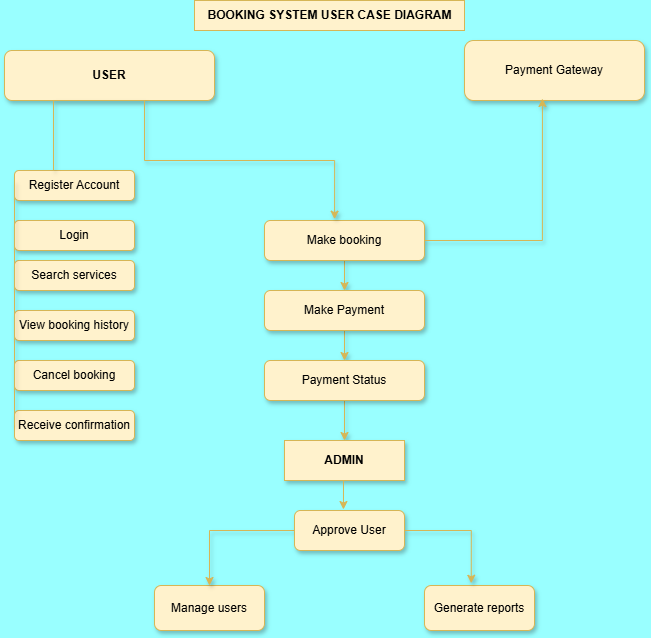

The diagram above was exported from draw.io. Its source (the exported page's mxGraphModel, read from the mxfile embedded in the PNG):
<mxGraphModel dx="872" dy="439" grid="1" gridSize="10" guides="1" tooltips="1" connect="1" arrows="1" fold="1" page="1" pageScale="1" pageWidth="827" pageHeight="1169" background="light-dark(#99FFFF,#121212)" math="0" shadow="0">
  <root>
    <mxCell id="0" />
    <mxCell id="1" parent="0" />
    <mxCell id="yejoHY0iOQREKB7G2Bef-19" style="edgeStyle=orthogonalEdgeStyle;rounded=0;orthogonalLoop=1;jettySize=auto;html=1;exitX=0.5;exitY=1;exitDx=0;exitDy=0;entryX=0.5;entryY=0;entryDx=0;entryDy=0;shadow=1;fillColor=#fff2cc;strokeColor=#d6b656;" edge="1" parent="1" source="yejoHY0iOQREKB7G2Bef-2" target="yejoHY0iOQREKB7G2Bef-15">
      <mxGeometry relative="1" as="geometry" />
    </mxCell>
    <mxCell id="yejoHY0iOQREKB7G2Bef-2" value="Make booking" style="rounded=1;whiteSpace=wrap;html=1;shadow=1;fillColor=#fff2cc;strokeColor=#d6b656;" vertex="1" parent="1">
      <mxGeometry x="310" y="220" width="160" height="40" as="geometry" />
    </mxCell>
    <mxCell id="yejoHY0iOQREKB7G2Bef-3" value="Payment Gateway" style="rounded=1;whiteSpace=wrap;html=1;shadow=1;fillColor=#fff2cc;strokeColor=#d6b656;" vertex="1" parent="1">
      <mxGeometry x="510" y="40" width="180" height="60" as="geometry" />
    </mxCell>
    <mxCell id="yejoHY0iOQREKB7G2Bef-4" value="&lt;b&gt;USER&lt;/b&gt;" style="rounded=1;whiteSpace=wrap;html=1;shadow=1;fillColor=#fff2cc;strokeColor=#d6b656;" vertex="1" parent="1">
      <mxGeometry x="50" y="50" width="210" height="50" as="geometry" />
    </mxCell>
    <mxCell id="yejoHY0iOQREKB7G2Bef-5" value="Register Account" style="rounded=1;whiteSpace=wrap;html=1;shadow=1;fillColor=#fff2cc;strokeColor=#d6b656;" vertex="1" parent="1">
      <mxGeometry x="60" y="170" width="120" height="30" as="geometry" />
    </mxCell>
    <mxCell id="yejoHY0iOQREKB7G2Bef-35" style="edgeStyle=orthogonalEdgeStyle;rounded=0;orthogonalLoop=1;jettySize=auto;html=1;exitX=0.75;exitY=1;exitDx=0;exitDy=0;shadow=1;fillColor=#fff2cc;strokeColor=#d6b656;" edge="1" parent="1" source="yejoHY0iOQREKB7G2Bef-6">
      <mxGeometry relative="1" as="geometry">
        <mxPoint x="150" y="250" as="targetPoint" />
      </mxGeometry>
    </mxCell>
    <mxCell id="yejoHY0iOQREKB7G2Bef-6" value="Login" style="rounded=1;whiteSpace=wrap;html=1;shadow=1;fillColor=#fff2cc;strokeColor=#d6b656;" vertex="1" parent="1">
      <mxGeometry x="60" y="220" width="120" height="30" as="geometry" />
    </mxCell>
    <mxCell id="yejoHY0iOQREKB7G2Bef-8" value="Search services" style="rounded=1;whiteSpace=wrap;html=1;shadow=1;fillColor=#fff2cc;strokeColor=#d6b656;" vertex="1" parent="1">
      <mxGeometry x="60" y="260" width="120" height="30" as="geometry" />
    </mxCell>
    <mxCell id="yejoHY0iOQREKB7G2Bef-9" value="View booking history" style="rounded=1;whiteSpace=wrap;html=1;shadow=1;fillColor=#fff2cc;strokeColor=#d6b656;" vertex="1" parent="1">
      <mxGeometry x="60" y="310" width="120" height="30" as="geometry" />
    </mxCell>
    <mxCell id="yejoHY0iOQREKB7G2Bef-11" value="Cancel booking" style="rounded=1;whiteSpace=wrap;html=1;shadow=1;fillColor=#fff2cc;strokeColor=#d6b656;" vertex="1" parent="1">
      <mxGeometry x="60" y="360" width="120" height="30" as="geometry" />
    </mxCell>
    <mxCell id="yejoHY0iOQREKB7G2Bef-12" value="Receive confirmation" style="rounded=1;whiteSpace=wrap;html=1;shadow=1;fillColor=#fff2cc;strokeColor=#d6b656;" vertex="1" parent="1">
      <mxGeometry x="60" y="410" width="120" height="30" as="geometry" />
    </mxCell>
    <mxCell id="yejoHY0iOQREKB7G2Bef-13" style="edgeStyle=orthogonalEdgeStyle;rounded=0;orthogonalLoop=1;jettySize=auto;html=1;entryX=0.438;entryY=-0.033;entryDx=0;entryDy=0;entryPerimeter=0;shadow=1;fillColor=#fff2cc;strokeColor=#d6b656;" edge="1" parent="1" target="yejoHY0iOQREKB7G2Bef-2">
      <mxGeometry relative="1" as="geometry">
        <mxPoint x="99" y="170" as="sourcePoint" />
        <Array as="points">
          <mxPoint x="99" y="100" />
          <mxPoint x="190" y="100" />
          <mxPoint x="190" y="160" />
          <mxPoint x="380" y="160" />
        </Array>
      </mxGeometry>
    </mxCell>
    <mxCell id="yejoHY0iOQREKB7G2Bef-20" value="" style="edgeStyle=orthogonalEdgeStyle;rounded=0;orthogonalLoop=1;jettySize=auto;html=1;shadow=1;fillColor=#fff2cc;strokeColor=#d6b656;" edge="1" parent="1" source="yejoHY0iOQREKB7G2Bef-15" target="yejoHY0iOQREKB7G2Bef-16">
      <mxGeometry relative="1" as="geometry" />
    </mxCell>
    <mxCell id="yejoHY0iOQREKB7G2Bef-15" value="Make Payment" style="rounded=1;whiteSpace=wrap;html=1;shadow=1;fillColor=#fff2cc;strokeColor=#d6b656;" vertex="1" parent="1">
      <mxGeometry x="310" y="290" width="160" height="40" as="geometry" />
    </mxCell>
    <mxCell id="yejoHY0iOQREKB7G2Bef-31" style="edgeStyle=orthogonalEdgeStyle;rounded=0;orthogonalLoop=1;jettySize=auto;html=1;exitX=0.5;exitY=1;exitDx=0;exitDy=0;entryX=0.5;entryY=0;entryDx=0;entryDy=0;shadow=1;fillColor=#fff2cc;strokeColor=#d6b656;" edge="1" parent="1" source="yejoHY0iOQREKB7G2Bef-16" target="yejoHY0iOQREKB7G2Bef-21">
      <mxGeometry relative="1" as="geometry" />
    </mxCell>
    <mxCell id="yejoHY0iOQREKB7G2Bef-16" value="Payment Status" style="rounded=1;whiteSpace=wrap;html=1;shadow=1;fillColor=#fff2cc;strokeColor=#d6b656;" vertex="1" parent="1">
      <mxGeometry x="310" y="360" width="160" height="40" as="geometry" />
    </mxCell>
    <mxCell id="yejoHY0iOQREKB7G2Bef-18" style="edgeStyle=orthogonalEdgeStyle;rounded=0;orthogonalLoop=1;jettySize=auto;html=1;exitX=1;exitY=0.5;exitDx=0;exitDy=0;entryX=0.433;entryY=0.967;entryDx=0;entryDy=0;entryPerimeter=0;shadow=1;fillColor=#fff2cc;strokeColor=#d6b656;" edge="1" parent="1" source="yejoHY0iOQREKB7G2Bef-2" target="yejoHY0iOQREKB7G2Bef-3">
      <mxGeometry relative="1" as="geometry" />
    </mxCell>
    <mxCell id="yejoHY0iOQREKB7G2Bef-21" value="&lt;b&gt;ADMIN&lt;/b&gt;" style="rounded=0;whiteSpace=wrap;html=1;shadow=1;fillColor=#fff2cc;strokeColor=#d6b656;" vertex="1" parent="1">
      <mxGeometry x="330" y="440" width="120" height="40" as="geometry" />
    </mxCell>
    <mxCell id="yejoHY0iOQREKB7G2Bef-28" value="Manage users" style="rounded=1;whiteSpace=wrap;html=1;shadow=1;fillColor=#fff2cc;strokeColor=#d6b656;" vertex="1" parent="1">
      <mxGeometry x="200" y="585" width="110" height="45" as="geometry" />
    </mxCell>
    <mxCell id="yejoHY0iOQREKB7G2Bef-33" style="edgeStyle=orthogonalEdgeStyle;rounded=0;orthogonalLoop=1;jettySize=auto;html=1;exitX=0;exitY=0.5;exitDx=0;exitDy=0;shadow=1;fillColor=#fff2cc;strokeColor=#d6b656;" edge="1" parent="1" source="yejoHY0iOQREKB7G2Bef-29" target="yejoHY0iOQREKB7G2Bef-28">
      <mxGeometry relative="1" as="geometry" />
    </mxCell>
    <mxCell id="yejoHY0iOQREKB7G2Bef-29" value="Approve User" style="rounded=1;whiteSpace=wrap;html=1;shadow=1;fillColor=#fff2cc;strokeColor=#d6b656;" vertex="1" parent="1">
      <mxGeometry x="340" y="510" width="110" height="40" as="geometry" />
    </mxCell>
    <mxCell id="yejoHY0iOQREKB7G2Bef-30" value="Generate reports" style="rounded=1;whiteSpace=wrap;html=1;shadow=1;fillColor=#fff2cc;strokeColor=#d6b656;" vertex="1" parent="1">
      <mxGeometry x="470" y="585" width="110" height="45" as="geometry" />
    </mxCell>
    <mxCell id="yejoHY0iOQREKB7G2Bef-34" style="edgeStyle=orthogonalEdgeStyle;rounded=0;orthogonalLoop=1;jettySize=auto;html=1;exitX=1;exitY=0.5;exitDx=0;exitDy=0;entryX=0.425;entryY=-0.05;entryDx=0;entryDy=0;entryPerimeter=0;shadow=1;fillColor=#fff2cc;strokeColor=#d6b656;" edge="1" parent="1" source="yejoHY0iOQREKB7G2Bef-29" target="yejoHY0iOQREKB7G2Bef-30">
      <mxGeometry relative="1" as="geometry" />
    </mxCell>
    <mxCell id="yejoHY0iOQREKB7G2Bef-47" value="" style="endArrow=none;html=1;rounded=0;exitX=0;exitY=0.5;exitDx=0;exitDy=0;shadow=1;fillColor=#fff2cc;strokeColor=#d6b656;" edge="1" parent="1" source="yejoHY0iOQREKB7G2Bef-12">
      <mxGeometry width="50" height="50" relative="1" as="geometry">
        <mxPoint x="10" y="230" as="sourcePoint" />
        <mxPoint x="60" y="180" as="targetPoint" />
      </mxGeometry>
    </mxCell>
    <mxCell id="yejoHY0iOQREKB7G2Bef-49" style="edgeStyle=orthogonalEdgeStyle;rounded=0;orthogonalLoop=1;jettySize=auto;html=1;exitX=0.5;exitY=1;exitDx=0;exitDy=0;entryX=0.445;entryY=-0.025;entryDx=0;entryDy=0;entryPerimeter=0;fillColor=#fff2cc;strokeColor=#d6b656;" edge="1" parent="1" source="yejoHY0iOQREKB7G2Bef-21" target="yejoHY0iOQREKB7G2Bef-29">
      <mxGeometry relative="1" as="geometry" />
    </mxCell>
    <mxCell id="yejoHY0iOQREKB7G2Bef-51" value="&lt;b&gt;BOOKING SYSTEM USER CASE DIAGRAM&lt;/b&gt;" style="text;html=1;align=center;verticalAlign=middle;resizable=0;points=[];autosize=1;strokeColor=#d6b656;fillColor=#fff2cc;" vertex="1" parent="1">
      <mxGeometry x="240" width="270" height="30" as="geometry" />
    </mxCell>
  </root>
</mxGraphModel>